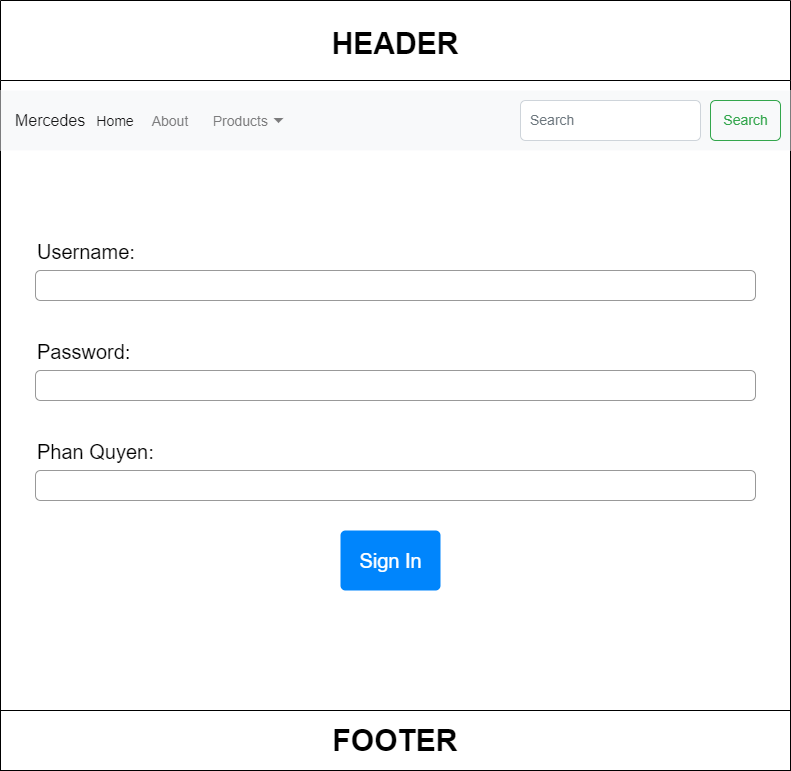

The diagram above was exported from draw.io. Its source (the exported page's mxGraphModel, read from the mxfile embedded in the PNG):
<mxGraphModel dx="1886" dy="802" grid="1" gridSize="10" guides="1" tooltips="1" connect="1" arrows="1" fold="1" page="1" pageScale="1" pageWidth="850" pageHeight="1100" background="#ffffff" math="0" shadow="0">
  <root>
    <mxCell id="0" />
    <mxCell id="1" parent="0" />
    <mxCell id="NE4K0ua4EMySTkYMmZOt-1" value="HEADER" style="swimlane;startSize=80;fontSize=30;" vertex="1" parent="1">
      <mxGeometry x="30" y="20" width="790" height="770" as="geometry" />
    </mxCell>
    <mxCell id="NE4K0ua4EMySTkYMmZOt-2" value="&lt;font style=&quot;font-size: 30px;&quot;&gt;&lt;b&gt;FOOTER&lt;/b&gt;&lt;/font&gt;" style="rounded=0;whiteSpace=wrap;html=1;" vertex="1" parent="NE4K0ua4EMySTkYMmZOt-1">
      <mxGeometry y="710" width="790" height="60" as="geometry" />
    </mxCell>
    <mxCell id="NE4K0ua4EMySTkYMmZOt-3" value="Username:" style="fillColor=none;strokeColor=none;align=left;fontSize=20;fontStyle=0" vertex="1" parent="NE4K0ua4EMySTkYMmZOt-1">
      <mxGeometry width="260" height="40" relative="1" as="geometry">
        <mxPoint x="35" y="230" as="offset" />
      </mxGeometry>
    </mxCell>
    <mxCell id="NE4K0ua4EMySTkYMmZOt-4" value="" style="html=1;shadow=0;dashed=0;shape=mxgraph.bootstrap.rrect;rSize=5;fillColor=none;strokeColor=#999999;align=left;spacing=15;fontSize=14;fontColor=#6C767D;" vertex="1" parent="NE4K0ua4EMySTkYMmZOt-1">
      <mxGeometry width="720" height="30" relative="1" as="geometry">
        <mxPoint x="35" y="270" as="offset" />
      </mxGeometry>
    </mxCell>
    <mxCell id="NE4K0ua4EMySTkYMmZOt-5" value="Password:" style="fillColor=none;strokeColor=none;align=left;fontSize=20;fontStyle=0" vertex="1" parent="NE4K0ua4EMySTkYMmZOt-1">
      <mxGeometry width="260" height="40" relative="1" as="geometry">
        <mxPoint x="35" y="330" as="offset" />
      </mxGeometry>
    </mxCell>
    <mxCell id="NE4K0ua4EMySTkYMmZOt-6" value="" style="html=1;shadow=0;dashed=0;shape=mxgraph.bootstrap.rrect;rSize=5;fillColor=none;strokeColor=#999999;align=left;spacing=15;fontSize=14;fontColor=#6C767D;" vertex="1" parent="NE4K0ua4EMySTkYMmZOt-1">
      <mxGeometry width="720" height="30" relative="1" as="geometry">
        <mxPoint x="35" y="370" as="offset" />
      </mxGeometry>
    </mxCell>
    <mxCell id="NE4K0ua4EMySTkYMmZOt-7" value="&lt;span style=&quot;font-size: 20px;&quot;&gt;Sign In&lt;/span&gt;" style="html=1;shadow=0;dashed=0;shape=mxgraph.bootstrap.rrect;rSize=5;fillColor=#0085FC;strokeColor=none;align=center;fontSize=14;fontColor=#FFFFFF;" vertex="1" parent="NE4K0ua4EMySTkYMmZOt-1">
      <mxGeometry width="100" height="60" relative="1" as="geometry">
        <mxPoint x="340" y="530" as="offset" />
      </mxGeometry>
    </mxCell>
    <mxCell id="NE4K0ua4EMySTkYMmZOt-8" value="Phan Quyen:" style="fillColor=none;strokeColor=none;align=left;fontSize=20;fontStyle=0" vertex="1" parent="NE4K0ua4EMySTkYMmZOt-1">
      <mxGeometry x="35" y="430" width="260" height="40" as="geometry" />
    </mxCell>
    <mxCell id="NE4K0ua4EMySTkYMmZOt-9" value="" style="html=1;shadow=0;dashed=0;shape=mxgraph.bootstrap.rrect;rSize=5;fillColor=none;strokeColor=#999999;align=left;spacing=15;fontSize=14;fontColor=#6C767D;" vertex="1" parent="NE4K0ua4EMySTkYMmZOt-1">
      <mxGeometry x="35" y="470" width="720" height="30" as="geometry" />
    </mxCell>
    <mxCell id="NE4K0ua4EMySTkYMmZOt-10" value="Mercedes" style="html=1;shadow=0;dashed=0;fillColor=#F8F9FA;strokeColor=none;fontSize=16;fontColor=#181819;align=left;spacing=15;" vertex="1" parent="NE4K0ua4EMySTkYMmZOt-1">
      <mxGeometry y="90" width="790" height="60" as="geometry" />
    </mxCell>
    <mxCell id="NE4K0ua4EMySTkYMmZOt-11" value="Home" style="fillColor=none;strokeColor=none;fontSize=14;fontColor=#181819;align=center;" vertex="1" parent="NE4K0ua4EMySTkYMmZOt-10">
      <mxGeometry width="70" height="40" relative="1" as="geometry">
        <mxPoint x="80" y="10" as="offset" />
      </mxGeometry>
    </mxCell>
    <mxCell id="NE4K0ua4EMySTkYMmZOt-12" value="About" style="fillColor=none;strokeColor=none;fontSize=14;fontColor=#7C7C7D;align=center;" vertex="1" parent="NE4K0ua4EMySTkYMmZOt-10">
      <mxGeometry width="50" height="40" relative="1" as="geometry">
        <mxPoint x="145" y="10" as="offset" />
      </mxGeometry>
    </mxCell>
    <mxCell id="NE4K0ua4EMySTkYMmZOt-13" value="Products" style="fillColor=none;strokeColor=none;fontSize=14;fontColor=#7C7C7D;align=right;spacingRight=20;" vertex="1" parent="NE4K0ua4EMySTkYMmZOt-10">
      <mxGeometry width="100" height="40" relative="1" as="geometry">
        <mxPoint x="190" y="10" as="offset" />
      </mxGeometry>
    </mxCell>
    <mxCell id="NE4K0ua4EMySTkYMmZOt-14" value="" style="shape=triangle;direction=south;fillColor=#7C7C7D;strokeColor=none;perimeter=none;" vertex="1" parent="NE4K0ua4EMySTkYMmZOt-13">
      <mxGeometry x="1" y="0.5" width="10" height="5" relative="1" as="geometry">
        <mxPoint x="-17" y="-2.5" as="offset" />
      </mxGeometry>
    </mxCell>
    <mxCell id="NE4K0ua4EMySTkYMmZOt-15" value="Search" style="html=1;shadow=0;dashed=0;shape=mxgraph.bootstrap.rrect;rSize=5;fontSize=14;fontColor=#33A64C;strokeColor=#33A64C;fillColor=none;" vertex="1" parent="NE4K0ua4EMySTkYMmZOt-10">
      <mxGeometry x="1" width="70" height="40" relative="1" as="geometry">
        <mxPoint x="-80" y="10" as="offset" />
      </mxGeometry>
    </mxCell>
    <mxCell id="NE4K0ua4EMySTkYMmZOt-16" value="Search" style="html=1;shadow=0;dashed=0;shape=mxgraph.bootstrap.rrect;rSize=5;fontSize=14;fontColor=#6C767D;strokeColor=#CED4DA;fillColor=#ffffff;align=left;spacing=10;" vertex="1" parent="NE4K0ua4EMySTkYMmZOt-10">
      <mxGeometry x="1" width="180" height="40" relative="1" as="geometry">
        <mxPoint x="-270" y="10" as="offset" />
      </mxGeometry>
    </mxCell>
  </root>
</mxGraphModel>